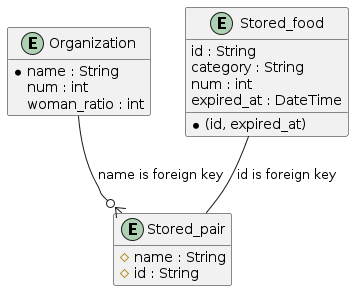

The diagram above was rendered by PlantUML. Its source (embedded in the PNG):
@startuml
hide empty members

entity Organization {
    * name : String
    num : int 
    woman_ratio : int
}

entity Stored_pair {
    # name : String
    # id : String
}

entity Stored_food {
    id : String
    category : String
    num : int
    expired_at : DateTime
    * (id, expired_at)
}

Organization --o{ Stored_pair : name is foreign key

Stored_food -- Stored_pair : id is foreign key

@enduml